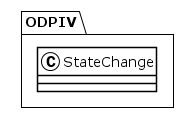

The diagram above was rendered by PlantUML. Its source (embedded in the PNG):
@startuml
!theme plain
package ODPIV {
class StateChange {
}
}
@enduml